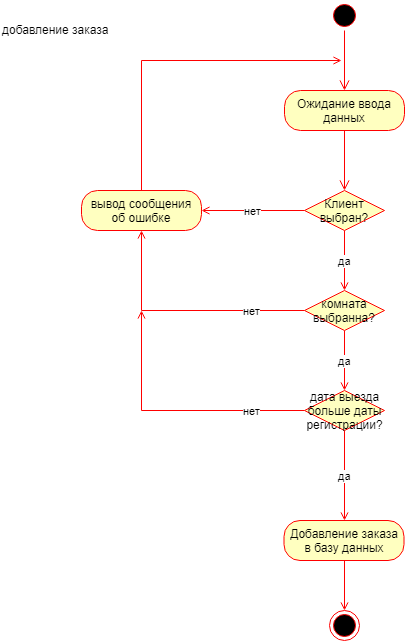

The diagram above was exported from draw.io. Its source (the exported page's mxGraphModel, read from the mxfile embedded in the PNG):
<mxGraphModel dx="1058" dy="628" grid="1" gridSize="10" guides="1" tooltips="1" connect="1" arrows="1" fold="1" page="1" pageScale="1" pageWidth="827" pageHeight="1169" math="0" shadow="0">
  <root>
    <mxCell id="0" />
    <mxCell id="1" parent="0" />
    <mxCell id="pqHyYx4g7eImqD1ERdB4-1" value="" style="ellipse;html=1;shape=startState;fillColor=#000000;strokeColor=#ff0000;" parent="1" vertex="1">
      <mxGeometry x="398" y="10" width="30" height="30" as="geometry" />
    </mxCell>
    <mxCell id="pqHyYx4g7eImqD1ERdB4-2" value="" style="edgeStyle=orthogonalEdgeStyle;html=1;verticalAlign=bottom;endArrow=open;endSize=8;strokeColor=#ff0000;entryX=0.5;entryY=0;entryDx=0;entryDy=0;" parent="1" source="pqHyYx4g7eImqD1ERdB4-1" target="pqHyYx4g7eImqD1ERdB4-3" edge="1">
      <mxGeometry relative="1" as="geometry">
        <mxPoint x="450" y="90" as="targetPoint" />
      </mxGeometry>
    </mxCell>
    <mxCell id="pqHyYx4g7eImqD1ERdB4-3" value="Ожидание ввода данных" style="rounded=1;whiteSpace=wrap;html=1;arcSize=40;fontColor=#000000;fillColor=#ffffc0;strokeColor=#ff0000;" parent="1" vertex="1">
      <mxGeometry x="353" y="100" width="120" height="40" as="geometry" />
    </mxCell>
    <mxCell id="pqHyYx4g7eImqD1ERdB4-4" value="" style="edgeStyle=orthogonalEdgeStyle;html=1;verticalAlign=bottom;endArrow=open;endSize=8;strokeColor=#ff0000;entryX=0.5;entryY=0;entryDx=0;entryDy=0;" parent="1" source="pqHyYx4g7eImqD1ERdB4-3" target="pqHyYx4g7eImqD1ERdB4-6" edge="1">
      <mxGeometry relative="1" as="geometry">
        <mxPoint x="413" y="200" as="targetPoint" />
        <Array as="points" />
      </mxGeometry>
    </mxCell>
    <mxCell id="pqHyYx4g7eImqD1ERdB4-5" value="добавление заказа" style="text;html=1;resizable=0;points=[];autosize=1;align=left;verticalAlign=top;spacingTop=-4;" parent="1" vertex="1">
      <mxGeometry x="69" y="30" width="120" height="20" as="geometry" />
    </mxCell>
    <mxCell id="pqHyYx4g7eImqD1ERdB4-12" value="нет" style="edgeStyle=orthogonalEdgeStyle;rounded=0;orthogonalLoop=1;jettySize=auto;html=1;exitX=0;exitY=0.5;exitDx=0;exitDy=0;entryX=1;entryY=0.5;entryDx=0;entryDy=0;fillColor=#f8cecc;strokeColor=#FF0000;endArrow=open;endFill=0;" parent="1" source="pqHyYx4g7eImqD1ERdB4-6" target="pqHyYx4g7eImqD1ERdB4-10" edge="1">
      <mxGeometry relative="1" as="geometry" />
    </mxCell>
    <mxCell id="pqHyYx4g7eImqD1ERdB4-16" value="да" style="edgeStyle=orthogonalEdgeStyle;rounded=0;orthogonalLoop=1;jettySize=auto;html=1;exitX=0.5;exitY=1;exitDx=0;exitDy=0;entryX=0.5;entryY=0;entryDx=0;entryDy=0;endArrow=open;endFill=0;strokeColor=#FF0000;" parent="1" source="pqHyYx4g7eImqD1ERdB4-6" target="pqHyYx4g7eImqD1ERdB4-14" edge="1">
      <mxGeometry relative="1" as="geometry" />
    </mxCell>
    <mxCell id="pqHyYx4g7eImqD1ERdB4-6" value="Клиент выбран?" style="rhombus;whiteSpace=wrap;html=1;fillColor=#ffffc0;strokeColor=#ff0000;" parent="1" vertex="1">
      <mxGeometry x="373" y="200" width="80" height="40" as="geometry" />
    </mxCell>
    <mxCell id="pqHyYx4g7eImqD1ERdB4-13" style="edgeStyle=orthogonalEdgeStyle;rounded=0;orthogonalLoop=1;jettySize=auto;html=1;exitX=0.5;exitY=0;exitDx=0;exitDy=0;endArrow=open;endFill=0;strokeColor=#FF0000;" parent="1" source="pqHyYx4g7eImqD1ERdB4-10" edge="1">
      <mxGeometry relative="1" as="geometry">
        <mxPoint x="410" y="70" as="targetPoint" />
        <Array as="points">
          <mxPoint x="210" y="70" />
        </Array>
      </mxGeometry>
    </mxCell>
    <mxCell id="pqHyYx4g7eImqD1ERdB4-10" value="вывод сообщения об ошибке" style="rounded=1;whiteSpace=wrap;html=1;arcSize=40;fontColor=#000000;fillColor=#ffffc0;strokeColor=#ff0000;" parent="1" vertex="1">
      <mxGeometry x="150" y="200" width="120" height="40" as="geometry" />
    </mxCell>
    <mxCell id="pqHyYx4g7eImqD1ERdB4-15" value="нет" style="edgeStyle=orthogonalEdgeStyle;rounded=0;orthogonalLoop=1;jettySize=auto;html=1;exitX=0;exitY=0.5;exitDx=0;exitDy=0;entryX=0.5;entryY=1;entryDx=0;entryDy=0;endArrow=open;endFill=0;strokeColor=#FF0000;" parent="1" source="pqHyYx4g7eImqD1ERdB4-14" target="pqHyYx4g7eImqD1ERdB4-10" edge="1">
      <mxGeometry x="-0.5655" relative="1" as="geometry">
        <mxPoint as="offset" />
      </mxGeometry>
    </mxCell>
    <mxCell id="pqHyYx4g7eImqD1ERdB4-19" value="да" style="edgeStyle=orthogonalEdgeStyle;rounded=0;orthogonalLoop=1;jettySize=auto;html=1;exitX=0.5;exitY=1;exitDx=0;exitDy=0;entryX=0.5;entryY=0;entryDx=0;entryDy=0;endArrow=open;endFill=0;strokeColor=#FF0000;" parent="1" source="pqHyYx4g7eImqD1ERdB4-14" target="pqHyYx4g7eImqD1ERdB4-17" edge="1">
      <mxGeometry relative="1" as="geometry" />
    </mxCell>
    <mxCell id="pqHyYx4g7eImqD1ERdB4-14" value="комната выбранна?" style="rhombus;whiteSpace=wrap;html=1;fillColor=#ffffc0;strokeColor=#ff0000;" parent="1" vertex="1">
      <mxGeometry x="373" y="300" width="80" height="40" as="geometry" />
    </mxCell>
    <mxCell id="pqHyYx4g7eImqD1ERdB4-18" value="нет" style="edgeStyle=orthogonalEdgeStyle;rounded=0;orthogonalLoop=1;jettySize=auto;html=1;exitX=0;exitY=0.5;exitDx=0;exitDy=0;endArrow=open;endFill=0;strokeColor=#FF0000;" parent="1" source="pqHyYx4g7eImqD1ERdB4-17" edge="1">
      <mxGeometry x="-0.5984" relative="1" as="geometry">
        <mxPoint x="210" y="320" as="targetPoint" />
        <mxPoint as="offset" />
      </mxGeometry>
    </mxCell>
    <mxCell id="pqHyYx4g7eImqD1ERdB4-22" value="да" style="edgeStyle=orthogonalEdgeStyle;rounded=0;orthogonalLoop=1;jettySize=auto;html=1;exitX=0.5;exitY=1;exitDx=0;exitDy=0;entryX=0.5;entryY=0;entryDx=0;entryDy=0;endArrow=open;endFill=0;strokeColor=#FF0000;" parent="1" source="pqHyYx4g7eImqD1ERdB4-17" target="pqHyYx4g7eImqD1ERdB4-20" edge="1">
      <mxGeometry relative="1" as="geometry" />
    </mxCell>
    <mxCell id="pqHyYx4g7eImqD1ERdB4-17" value="дата выезда больше даты регистрации?" style="rhombus;whiteSpace=wrap;html=1;fillColor=#ffffc0;strokeColor=#ff0000;" parent="1" vertex="1">
      <mxGeometry x="373" y="400" width="80" height="40" as="geometry" />
    </mxCell>
    <mxCell id="pqHyYx4g7eImqD1ERdB4-24" style="edgeStyle=orthogonalEdgeStyle;rounded=0;orthogonalLoop=1;jettySize=auto;html=1;exitX=0.5;exitY=1;exitDx=0;exitDy=0;entryX=0.5;entryY=0;entryDx=0;entryDy=0;endArrow=open;endFill=0;strokeColor=#FF0000;" parent="1" source="pqHyYx4g7eImqD1ERdB4-20" target="pqHyYx4g7eImqD1ERdB4-23" edge="1">
      <mxGeometry relative="1" as="geometry" />
    </mxCell>
    <mxCell id="pqHyYx4g7eImqD1ERdB4-20" value="Добавление заказа в базу данных" style="rounded=1;whiteSpace=wrap;html=1;arcSize=40;fontColor=#000000;fillColor=#ffffc0;strokeColor=#ff0000;" parent="1" vertex="1">
      <mxGeometry x="352.5" y="530" width="120" height="40" as="geometry" />
    </mxCell>
    <mxCell id="pqHyYx4g7eImqD1ERdB4-23" value="" style="ellipse;html=1;shape=endState;fillColor=#000000;strokeColor=#ff0000;" parent="1" vertex="1">
      <mxGeometry x="397.5" y="620" width="30" height="30" as="geometry" />
    </mxCell>
  </root>
</mxGraphModel>